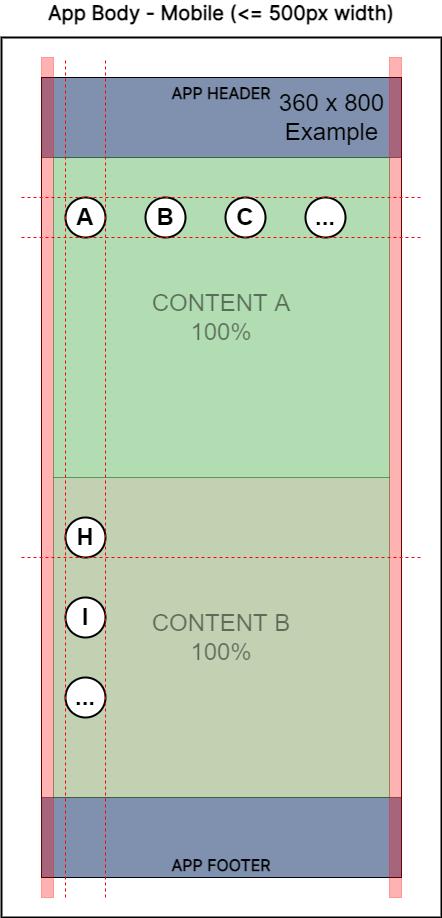

The diagram above was exported from draw.io. Its source (the exported page's mxGraphModel, read from the mxfile embedded in the PNG):
<mxGraphModel dx="1022" dy="857" grid="1" gridSize="10" guides="1" tooltips="1" connect="0" arrows="0" fold="1" page="0" pageScale="1" pageWidth="1100" pageHeight="850" background="#FFFFFF" math="0" shadow="0">
  <root>
    <mxCell id="qPFdLTqvvMvVyUfUVjn4-0" />
    <mxCell id="qPFdLTqvvMvVyUfUVjn4-1" parent="qPFdLTqvvMvVyUfUVjn4-0" />
    <mxCell id="lzGmz9TNGCCwEtQ3FnYm-0" value="" style="rounded=0;whiteSpace=wrap;html=1;fontSize=24;fontColor=#000000;strokeColor=#000000;fillColor=none;connectable=0;allowArrows=0;pointerEvents=0;" vertex="1" parent="qPFdLTqvvMvVyUfUVjn4-1">
      <mxGeometry x="560" y="320" width="360" height="800" as="geometry" />
    </mxCell>
    <mxCell id="qPFdLTqvvMvVyUfUVjn4-8" value="App Body - Mobile (&amp;lt;= 500px width)" style="rounded=0;whiteSpace=wrap;html=1;fillColor=none;strokeWidth=2;connectable=0;allowArrows=0;pointerEvents=0;verticalAlign=bottom;fontStyle=1;fontSize=20;align=center;spacing=12;rotation=0;horizontal=1;expand=0;editable=1;movable=1;resizable=1;rotatable=0;cloneable=0;deletable=1;recursiveResize=0;labelPosition=center;verticalLabelPosition=top;fontFamily=Inter;fontSource=https%3A%2F%2Ffonts.googleapis.com%2Fcss%3Ffamily%3DInter;fontColor=#000000;strokeColor=#000000;" vertex="1" parent="qPFdLTqvvMvVyUfUVjn4-1">
      <mxGeometry x="520" y="280" width="440" height="880" as="geometry" />
    </mxCell>
    <mxCell id="qPFdLTqvvMvVyUfUVjn4-3" value="APP HEADER" style="rounded=0;whiteSpace=wrap;html=1;fontFamily=Inter;fontSource=https%3A%2F%2Ffonts.googleapis.com%2Fcss%3Ffamily%3DInter;fontSize=16;fontColor=#000000;fillColor=#01245F;gradientColor=none;strokeColor=#000000;opacity=50;fontStyle=1;align=center;spacingLeft=0;verticalAlign=top;connectable=0;allowArrows=0;" vertex="1" parent="qPFdLTqvvMvVyUfUVjn4-1">
      <mxGeometry x="560" y="320" width="360" height="80" as="geometry" />
    </mxCell>
    <mxCell id="wLz1TFsIQaxCmpG_euUY-0" value="360 x 800&lt;br&gt;Example" style="text;html=1;align=center;verticalAlign=middle;resizable=0;points=[];autosize=1;strokeColor=none;fillColor=none;fontSize=24;fontColor=#000000;" vertex="1" parent="qPFdLTqvvMvVyUfUVjn4-1">
      <mxGeometry x="790" y="330" width="120" height="60" as="geometry" />
    </mxCell>
    <mxCell id="oD37_wkDsxTpLdo6QO3y-0" value="APP FOOTER" style="rounded=0;whiteSpace=wrap;html=1;fontFamily=Inter;fontSource=https%3A%2F%2Ffonts.googleapis.com%2Fcss%3Ffamily%3DInter;fontSize=16;fontColor=#000000;fillColor=#01245F;gradientColor=none;strokeColor=#000000;opacity=50;fontStyle=1;verticalAlign=bottom;connectable=0;allowArrows=0;" vertex="1" parent="qPFdLTqvvMvVyUfUVjn4-1">
      <mxGeometry x="560" y="1040" width="360" height="80" as="geometry" />
    </mxCell>
    <mxCell id="5Fl_7eBacoeuQGWvOGFh-0" value="" style="rounded=0;whiteSpace=wrap;html=1;pointerEvents=0;fontSize=24;fontColor=#000000;strokeColor=#FF0000;fillColor=#FF0000;opacity=30;connectable=0;allowArrows=0;" vertex="1" parent="qPFdLTqvvMvVyUfUVjn4-1">
      <mxGeometry x="560" y="300" width="12" height="840" as="geometry" />
    </mxCell>
    <mxCell id="5Fl_7eBacoeuQGWvOGFh-1" value="" style="rounded=0;whiteSpace=wrap;html=1;pointerEvents=0;fontSize=24;fontColor=#000000;strokeColor=#FF0000;fillColor=#FF0000;opacity=30;connectable=0;allowArrows=0;" vertex="1" parent="qPFdLTqvvMvVyUfUVjn4-1">
      <mxGeometry x="908" y="300" width="12" height="840" as="geometry" />
    </mxCell>
    <mxCell id="FtM6bGIJcfjuaElYUivA-0" value="CONTENT A&lt;br&gt;100%" style="rounded=0;whiteSpace=wrap;html=1;pointerEvents=0;fontSize=24;fontColor=#000000;strokeColor=#005700;fillColor=#008a00;opacity=30;absoluteArcSize=1;arcSize=12;connectable=0;allowArrows=0;textOpacity=50;" vertex="1" parent="qPFdLTqvvMvVyUfUVjn4-1">
      <mxGeometry x="572" y="400" width="336" height="320" as="geometry" />
    </mxCell>
    <mxCell id="OggV9JjhcVoTmF816fJ5-0" value="CONTENT B&lt;br&gt;100%" style="rounded=0;whiteSpace=wrap;html=1;pointerEvents=0;fontSize=24;fontColor=#000000;strokeColor=#005700;fillColor=#336600;opacity=30;absoluteArcSize=1;arcSize=12;connectable=0;allowArrows=0;textOpacity=50;" vertex="1" parent="qPFdLTqvvMvVyUfUVjn4-1">
      <mxGeometry x="572" y="720" width="336" height="320" as="geometry" />
    </mxCell>
    <mxCell id="B43129Oz8EdhXTnyJ2B_-0" value="A" style="ellipse;whiteSpace=wrap;html=1;aspect=fixed;strokeWidth=2;fontSize=24;align=center;fontStyle=1;allowArrows=0;connectable=0;recursiveResize=0;rotatable=0;resizable=0;pointerEvents=0;labelBackgroundColor=none;gradientDirection=south;expand=0;rounded=0;fontColor=#000000;strokeColor=#000000;fillColor=#FFFFFF;" vertex="1" parent="qPFdLTqvvMvVyUfUVjn4-1">
      <mxGeometry x="584" y="440" width="40" height="40" as="geometry" />
    </mxCell>
    <mxCell id="B43129Oz8EdhXTnyJ2B_-1" value="B" style="ellipse;whiteSpace=wrap;html=1;aspect=fixed;strokeWidth=2;fontSize=24;align=center;fontStyle=1;allowArrows=0;connectable=0;recursiveResize=0;rotatable=0;resizable=0;pointerEvents=0;labelBackgroundColor=none;gradientDirection=south;expand=0;rounded=0;fontColor=#000000;strokeColor=#000000;fillColor=#FFFFFF;" vertex="1" parent="qPFdLTqvvMvVyUfUVjn4-1">
      <mxGeometry x="664" y="440" width="40" height="40" as="geometry" />
    </mxCell>
    <mxCell id="B43129Oz8EdhXTnyJ2B_-2" value="C" style="ellipse;whiteSpace=wrap;html=1;aspect=fixed;strokeWidth=2;fontSize=24;align=center;fontStyle=1;allowArrows=0;connectable=0;recursiveResize=0;rotatable=0;resizable=0;pointerEvents=0;labelBackgroundColor=none;gradientDirection=south;expand=0;rounded=0;fontColor=#000000;strokeColor=#000000;fillColor=#FFFFFF;" vertex="1" parent="qPFdLTqvvMvVyUfUVjn4-1">
      <mxGeometry x="744" y="440" width="40" height="40" as="geometry" />
    </mxCell>
    <mxCell id="B43129Oz8EdhXTnyJ2B_-3" value="..." style="ellipse;whiteSpace=wrap;html=1;aspect=fixed;strokeWidth=2;fontSize=24;align=center;fontStyle=1;allowArrows=0;connectable=0;recursiveResize=0;rotatable=0;resizable=0;pointerEvents=0;labelBackgroundColor=none;gradientDirection=south;expand=0;rounded=0;fontColor=#000000;strokeColor=#000000;fillColor=#FFFFFF;" vertex="1" parent="qPFdLTqvvMvVyUfUVjn4-1">
      <mxGeometry x="824" y="440" width="40" height="40" as="geometry" />
    </mxCell>
    <mxCell id="74psn7g4KpjJ6xkSxzxm-0" value="H" style="ellipse;whiteSpace=wrap;html=1;aspect=fixed;strokeWidth=2;fontSize=24;align=center;fontStyle=1;allowArrows=0;connectable=0;recursiveResize=0;rotatable=0;resizable=0;pointerEvents=0;labelBackgroundColor=none;gradientDirection=south;expand=0;rounded=0;fontColor=#000000;strokeColor=#000000;fillColor=#FFFFFF;" vertex="1" parent="qPFdLTqvvMvVyUfUVjn4-1">
      <mxGeometry x="584" y="760" width="40" height="40" as="geometry" />
    </mxCell>
    <mxCell id="74psn7g4KpjJ6xkSxzxm-1" value="I" style="ellipse;whiteSpace=wrap;html=1;aspect=fixed;strokeWidth=2;fontSize=24;align=center;fontStyle=1;allowArrows=0;connectable=0;recursiveResize=0;rotatable=0;resizable=0;pointerEvents=0;labelBackgroundColor=none;gradientDirection=south;expand=0;rounded=0;fontColor=#000000;strokeColor=#000000;fillColor=#FFFFFF;" vertex="1" parent="qPFdLTqvvMvVyUfUVjn4-1">
      <mxGeometry x="584" y="840" width="40" height="40" as="geometry" />
    </mxCell>
    <mxCell id="74psn7g4KpjJ6xkSxzxm-2" value="..." style="ellipse;whiteSpace=wrap;html=1;aspect=fixed;strokeWidth=2;fontSize=24;align=center;fontStyle=1;allowArrows=0;connectable=0;recursiveResize=0;rotatable=0;resizable=0;pointerEvents=0;labelBackgroundColor=none;gradientDirection=south;expand=0;rounded=0;fontColor=#000000;strokeColor=#000000;fillColor=#FFFFFF;" vertex="1" parent="qPFdLTqvvMvVyUfUVjn4-1">
      <mxGeometry x="584" y="920" width="40" height="40" as="geometry" />
    </mxCell>
    <mxCell id="Ubvw-FpkuRNslFd-E75o-0" value="" style="endArrow=none;dashed=1;html=1;rounded=0;fontSize=24;fontColor=#000000;strokeColor=#FF0000;strokeWidth=1;" edge="1" parent="qPFdLTqvvMvVyUfUVjn4-1">
      <mxGeometry width="50" height="50" relative="1" as="geometry">
        <mxPoint x="584" y="1140" as="sourcePoint" />
        <mxPoint x="584" y="300" as="targetPoint" />
      </mxGeometry>
    </mxCell>
    <mxCell id="Ubvw-FpkuRNslFd-E75o-1" value="" style="endArrow=none;dashed=1;html=1;rounded=0;fontSize=24;fontColor=#000000;strokeColor=#FF0000;strokeWidth=1;" edge="1" parent="qPFdLTqvvMvVyUfUVjn4-1">
      <mxGeometry width="50" height="50" relative="1" as="geometry">
        <mxPoint x="624" y="1140" as="sourcePoint" />
        <mxPoint x="624" y="300" as="targetPoint" />
      </mxGeometry>
    </mxCell>
    <mxCell id="GPwHjmMJKKtXM86QfvRB-0" value="" style="endArrow=none;dashed=1;html=1;rounded=0;fontSize=24;fontColor=#000000;strokeColor=#FF0000;strokeWidth=1;" edge="1" parent="qPFdLTqvvMvVyUfUVjn4-1">
      <mxGeometry width="50" height="50" relative="1" as="geometry">
        <mxPoint x="540" y="480" as="sourcePoint" />
        <mxPoint x="940" y="480" as="targetPoint" />
      </mxGeometry>
    </mxCell>
    <mxCell id="GPwHjmMJKKtXM86QfvRB-1" value="" style="endArrow=none;dashed=1;html=1;rounded=0;fontSize=24;fontColor=#000000;strokeColor=#FF0000;strokeWidth=1;" edge="1" parent="qPFdLTqvvMvVyUfUVjn4-1">
      <mxGeometry width="50" height="50" relative="1" as="geometry">
        <mxPoint x="540" y="800" as="sourcePoint" />
        <mxPoint x="940" y="800" as="targetPoint" />
      </mxGeometry>
    </mxCell>
    <mxCell id="_goWy9j9LGWcHTSSui7h-0" value="" style="endArrow=none;dashed=1;html=1;rounded=0;fontSize=24;fontColor=#000000;strokeColor=#FF0000;strokeWidth=1;" edge="1" parent="qPFdLTqvvMvVyUfUVjn4-1">
      <mxGeometry width="50" height="50" relative="1" as="geometry">
        <mxPoint x="540" y="440" as="sourcePoint" />
        <mxPoint x="940" y="440" as="targetPoint" />
      </mxGeometry>
    </mxCell>
  </root>
</mxGraphModel>